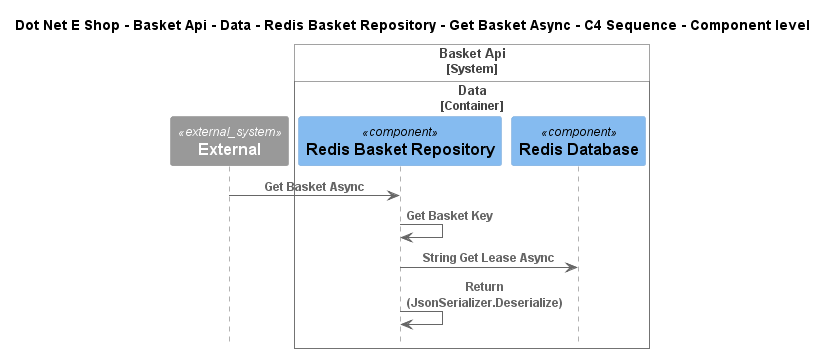

The diagram above was rendered by PlantUML. Its source (embedded in the PNG):
@startuml
!include ..\..\..\..\..\..\..\..\..\.c4s\C4_Sequence.puml

title Dot Net E Shop - Basket Api - Data - Redis Basket Repository - Get Basket Async - C4 Sequence - Component level

System_Ext(C4InterFlow.SoftwareSystems.ExternalSystem, "External", "")

System_Boundary(DotNetEShop.SoftwareSystems.BasketApi, "Basket Api")
    
Container_Boundary(DotNetEShop.SoftwareSystems.BasketApi.Containers.Data, "Data")
    Component(DotNetEShop.SoftwareSystems.BasketApi.Containers.Data.Components.RedisBasketRepository, "Redis Basket Repository", "", "")
    ComponentDb(DotNetEShop.SoftwareSystems.BasketApi.Containers.Data.Components.RedisDatabase, "Redis Database", "", "")
Boundary_End()
Boundary_End()

Rel(C4InterFlow.SoftwareSystems.ExternalSystem, DotNetEShop.SoftwareSystems.BasketApi.Containers.Data.Components.RedisBasketRepository, "Get Basket Async")
Rel(DotNetEShop.SoftwareSystems.BasketApi.Containers.Data.Components.RedisBasketRepository, DotNetEShop.SoftwareSystems.BasketApi.Containers.Data.Components.RedisBasketRepository, "Get Basket Key")
Rel(DotNetEShop.SoftwareSystems.BasketApi.Containers.Data.Components.RedisBasketRepository, DotNetEShop.SoftwareSystems.BasketApi.Containers.Data.Components.RedisDatabase, "String Get Lease Async")
Rel(DotNetEShop.SoftwareSystems.BasketApi.Containers.Data.Components.RedisBasketRepository, DotNetEShop.SoftwareSystems.BasketApi.Containers.Data.Components.RedisBasketRepository, "Return (JsonSerializer.Deserialize)")


@enduml